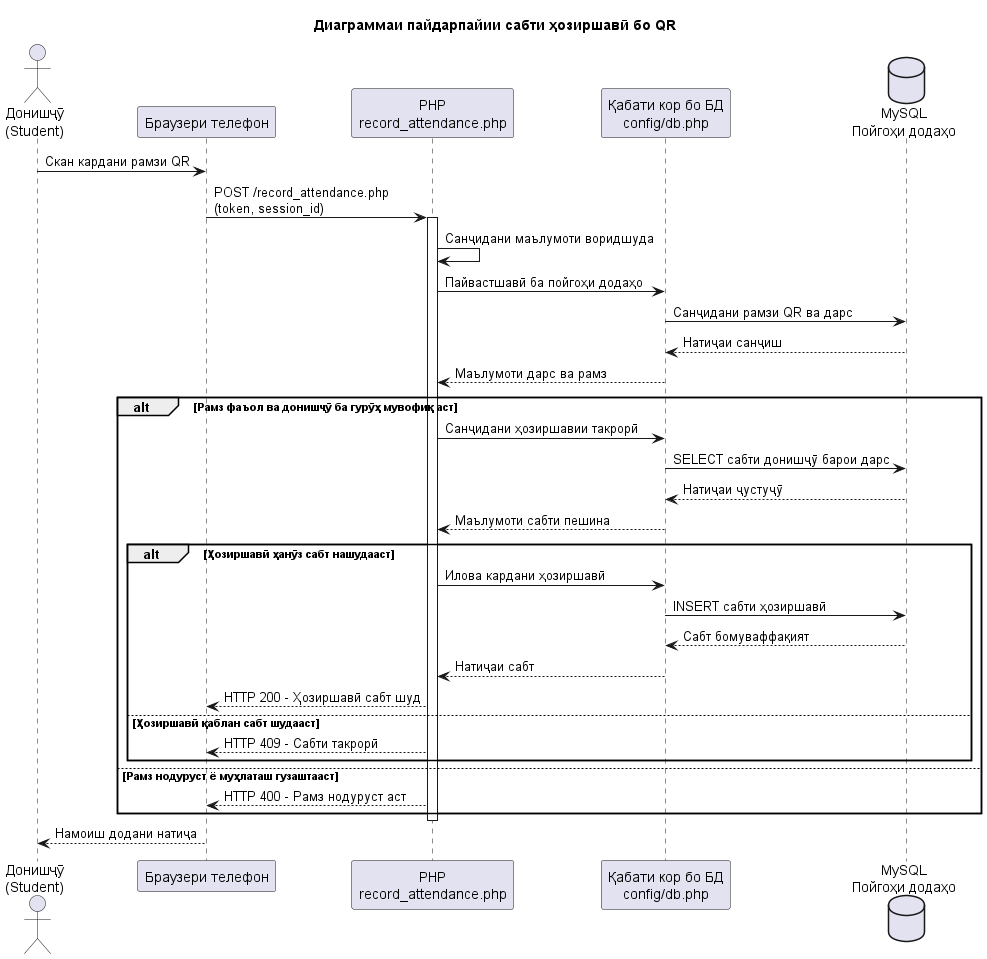

The diagram above was rendered by PlantUML. Its source (embedded in the PNG):
@startuml sequence-attendance
title Диаграммаи пайдарпайии сабти ҳозиршавӣ бо QR

skinparam shadowing false

actor "Донишҷӯ\n(Student)" as S
participant "Браузери телефон" as B
participant "PHP\nrecord_attendance.php" as C
participant "Қабати кор бо БД\nconfig/db.php" as R
database "MySQL\nПойгоҳи додаҳо" as DB

S -> B : Скан кардани рамзи QR
B -> C : POST /record_attendance.php\n(token, session_id)
activate C

C -> C : Санҷидани маълумоти воридшуда
C -> R : Пайвастшавӣ ба пойгоҳи додаҳо
R -> DB : Санҷидани рамзи QR ва дарс
DB --> R : Натиҷаи санҷиш
R --> C : Маълумоти дарс ва рамз

alt Рамз фаъол ва донишҷӯ ба гурӯҳ мувофиқ аст

    C -> R : Санҷидани ҳозиршавии такрорӣ
    R -> DB : SELECT сабти донишҷӯ барои дарс
    DB --> R : Натиҷаи ҷустуҷӯ
    R --> C : Маълумоти сабти пешина

    alt Ҳозиршавӣ ҳанӯз сабт нашудааст
        C -> R : Илова кардани ҳозиршавӣ
        R -> DB : INSERT сабти ҳозиршавӣ
        DB --> R : Сабт бомуваффақият
        R --> C : Натиҷаи сабт
        C --> B : HTTP 200 - Ҳозиршавӣ сабт шуд
    else Ҳозиршавӣ қаблан сабт шудааст
        C --> B : HTTP 409 - Сабти такрорӣ
    end

else Рамз нодуруст ё муҳлаташ гузаштааст
    C --> B : HTTP 400 - Рамз нодуруст аст
end

deactivate C
B --> S : Намоиш додани натиҷа

@enduml